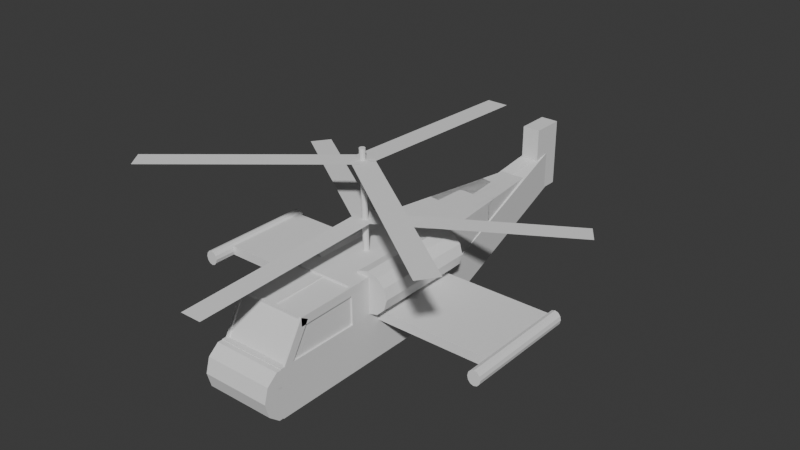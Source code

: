 # Source: KA-52.blend  (saved by Blender 5.0.119; exported with 4.5.12 LTS)
import bpy
from mathutils import Matrix  # noqa: F401  (used for matrix-valued properties, if any)

bpy.ops.wm.read_factory_settings(use_empty=True)
scene = bpy.context.scene
scene.name = 'Scene'

# ---- collections
col_collection = bpy.data.collections.new('Collection'); scene.collection.children.link(col_collection)

# ---- world
world_world = bpy.data.worlds.new('World'); scene.world = world_world
world_world.use_nodes = True; world_world.node_tree.nodes.clear()
_N = world_world.node_tree.nodes; _L = world_world.node_tree.links
n0 = _N.new('ShaderNodeOutputWorld'); n0.name = 'World Output'; n0.location = (200, 100)
n1 = _N.new('ShaderNodeBackground'); n1.name = 'Background'; n1.location = (-200, 100)
n1.inputs[0].default_value = (0.05088, 0.05088, 0.05088, 1.0)
_L.new(n1.outputs[0], n0.inputs[0])
n0.is_active_output = True
world_world.color = (0.05088, 0.05088, 0.05088)
world_world.sun_shadow_jitter_overblur = 0.0

# ---- meshes
me_cube_002 = bpy.data.meshes.new('Cube.002')
me_cube_002.from_pydata([(-1.0, -1.0, -1.0), (-1.0, -1.0, 1.0), (-1.0, 1.0, -1.0), (-1.0, 1.0, 1.0), (1.0, -1.0, -1.0), (1.0, -1.0, 1.0), (1.0, 1.0, -1.0), (1.0, 1.0, 1.0)], [], [(0, 1, 3, 2), (2, 3, 7, 6), (6, 7, 5, 4), (4, 5, 1, 0), (2, 6, 4, 0), (7, 3, 1, 5)])
_uv = me_cube_002.uv_layers.new(name='UVMap')
_uv.uv.foreach_set('vector', [0.375, 0.0, 0.625, 0.0, 0.625, 0.25, 0.375, 0.25, 0.375, 0.25, 0.625, 0.25, 0.625, 0.5, 0.375, 0.5, 0.375, 0.5, 0.625, 0.5, 0.625, 0.75, 0.375, 0.75, 0.375, 0.75, 0.625, 0.75, 0.625, 1.0, 0.375, 1.0, 0.125, 0.5, 0.375, 0.5, 0.375, 0.75, 0.125, 0.75, 0.625, 0.5, 0.875, 0.5, 0.875, 0.75, 0.625, 0.75])
me_cube_002.update()
me_cube_003 = bpy.data.meshes.new('Cube.003')
me_cube_003.from_pydata([(-1.0, -1.0, -1.0), (-1.0, -1.0, 1.0), (-1.0, 1.0, -1.0), (-1.0, 1.0, 1.0), (1.0, -1.0, -1.0), (1.0, -1.0, 1.0), (1.0, 1.0, -1.0), (1.0, 1.0, 1.0)], [], [(0, 1, 3, 2), (2, 3, 7, 6), (6, 7, 5, 4), (4, 5, 1, 0), (2, 6, 4, 0), (7, 3, 1, 5)])
_uv = me_cube_003.uv_layers.new(name='UVMap')
_uv.uv.foreach_set('vector', [0.375, 0.0, 0.625, 0.0, 0.625, 0.25, 0.375, 0.25, 0.375, 0.25, 0.625, 0.25, 0.625, 0.5, 0.375, 0.5, 0.375, 0.5, 0.625, 0.5, 0.625, 0.75, 0.375, 0.75, 0.375, 0.75, 0.625, 0.75, 0.625, 1.0, 0.375, 1.0, 0.125, 0.5, 0.375, 0.5, 0.375, 0.75, 0.125, 0.75, 0.625, 0.5, 0.875, 0.5, 0.875, 0.75, 0.625, 0.75])
me_cube_003.update()
me_cylinder_002 = bpy.data.meshes.new('Cylinder.002')
me_cylinder_002.from_pydata([(0.0, 1.0, -0.925), (0.0, 1.0, 0.925), (0.5878, 0.809, -0.925), (0.5878, 0.809, 0.925), (0.9511, 0.309, -0.925), (0.9511, 0.309, 0.925), (0.9511, -0.309, -0.925), (0.9511, -0.309, 0.925), (0.5878, -0.809, -0.925), (0.5878, -0.809, 0.925), (0.0, -1.0, -0.925), (0.0, -1.0, 0.925), (-0.5878, -0.809, -0.925), (-0.5878, -0.809, 0.925), (-0.9511, -0.309, -0.925), (-0.9511, -0.309, 0.925), (-0.9511, 0.309, -0.925), (-0.9511, 0.309, 0.925), (-0.5878, 0.809, -0.925), (-0.5878, 0.809, 0.925)], [], [(0, 1, 3, 2), (2, 3, 5, 4), (4, 5, 7, 6), (6, 7, 9, 8), (8, 9, 11, 10), (10, 11, 13, 12), (12, 13, 15, 14), (14, 15, 17, 16), (3, 1, 19, 17, 15, 13, 11, 9, 7, 5), (16, 17, 19, 18), (18, 19, 1, 0), (0, 2, 4, 6, 8, 10, 12, 14, 16, 18)])
_uv = me_cylinder_002.uv_layers.new(name='UVMap')
_uv.uv.foreach_set('vector', [1.0, 0.5, 1.0, 1.0, 0.9, 1.0, 0.9, 0.5, 0.9, 0.5, 0.9, 1.0, 0.8, 1.0, 0.8, 0.5, 0.8, 0.5, 0.8, 1.0, 0.7, 1.0, 0.7, 0.5, 0.7, 0.5, 0.7, 1.0, 0.6, 1.0, 0.6, 0.5, 0.6, 0.5, 0.6, 1.0, 0.5, 1.0, 0.5, 0.5, 0.5, 0.5, 0.5, 1.0, 0.4, 1.0, 0.4, 0.5, 0.4, 0.5, 0.4, 1.0, 0.3, 1.0, 0.3, 0.5, 0.3, 0.5, 0.3, 1.0, 0.2, 1.0, 0.2, 0.5, 0.3911, 0.4442, 0.25, 0.49, 0.1089, 0.4442, 0.02175, 0.3242, 0.02175, 0.1758, 0.1089, 0.05584, 0.25, 0.01, 0.3911, 0.05584, 0.4783, 0.1758, 0.4783, 0.3242, 0.2, 0.5, 0.2, 1.0, 0.1, 1.0, 0.1, 0.5, 0.1, 0.5, 0.1, 1.0, -7.451e-08, 1.0, -7.451e-08, 0.5, 0.75, 0.49, 0.8911, 0.4442, 0.9783, 0.3242, 0.9783, 0.1758, 0.8911, 0.05584, 0.75, 0.01, 0.6089, 0.05584, 0.5217, 0.1758, 0.5217, 0.3242, 0.6089, 0.4442])
me_cylinder_002.update()
me_cube_004 = bpy.data.meshes.new('Cube.004')
me_cube_004.from_pydata([(-1.0, -1.0, -1.0), (-1.0, -1.0, 1.0), (-1.0, 1.0, -1.0), (-1.0, 1.0, 1.0), (1.0, -1.0, -1.0), (1.0, -1.0, 1.0), (1.0, 1.0, -1.0), (1.0, 1.0, 1.0)], [], [(0, 1, 3, 2), (2, 3, 7, 6), (6, 7, 5, 4), (4, 5, 1, 0), (2, 6, 4, 0), (7, 3, 1, 5)])
_uv = me_cube_004.uv_layers.new(name='UVMap')
_uv.uv.foreach_set('vector', [0.375, 0.0, 0.625, 0.0, 0.625, 0.25, 0.375, 0.25, 0.375, 0.25, 0.625, 0.25, 0.625, 0.5, 0.375, 0.5, 0.375, 0.5, 0.625, 0.5, 0.625, 0.75, 0.375, 0.75, 0.375, 0.75, 0.625, 0.75, 0.625, 1.0, 0.375, 1.0, 0.125, 0.5, 0.375, 0.5, 0.375, 0.75, 0.125, 0.75, 0.625, 0.5, 0.875, 0.5, 0.875, 0.75, 0.625, 0.75])
me_cube_004.update()
me_cube_005 = bpy.data.meshes.new('Cube.005')
me_cube_005.from_pydata([(-1.0, -1.0, -1.0), (-1.0, -1.0, 1.0), (-1.0, 1.0, -1.0), (-1.0, 1.0, 1.0), (1.0, -1.0, -1.0), (1.0, -1.0, 1.0), (1.0, 1.0, -1.0), (1.0, 1.0, 1.0)], [], [(0, 1, 3, 2), (2, 3, 7, 6), (6, 7, 5, 4), (4, 5, 1, 0), (2, 6, 4, 0), (7, 3, 1, 5)])
_uv = me_cube_005.uv_layers.new(name='UVMap')
_uv.uv.foreach_set('vector', [0.375, 0.0, 0.625, 0.0, 0.625, 0.25, 0.375, 0.25, 0.375, 0.25, 0.625, 0.25, 0.625, 0.5, 0.375, 0.5, 0.375, 0.5, 0.625, 0.5, 0.625, 0.75, 0.375, 0.75, 0.375, 0.75, 0.625, 0.75, 0.625, 1.0, 0.375, 1.0, 0.125, 0.5, 0.375, 0.5, 0.375, 0.75, 0.125, 0.75, 0.625, 0.5, 0.875, 0.5, 0.875, 0.75, 0.625, 0.75])
me_cube_005.update()
me_cube_006 = bpy.data.meshes.new('Cube.006')
me_cube_006.from_pydata([(-1.0, -1.0, -1.0), (-1.0, -1.0, 1.0), (-1.0, 1.0, -1.0), (-1.0, 1.0, 1.0), (1.0, -1.0, -1.0), (1.0, -1.0, 1.0), (1.0, 1.0, -1.0), (1.0, 1.0, 1.0)], [], [(0, 1, 3, 2), (2, 3, 7, 6), (6, 7, 5, 4), (4, 5, 1, 0), (2, 6, 4, 0), (7, 3, 1, 5)])
_uv = me_cube_006.uv_layers.new(name='UVMap')
_uv.uv.foreach_set('vector', [0.375, 0.0, 0.625, 0.0, 0.625, 0.25, 0.375, 0.25, 0.375, 0.25, 0.625, 0.25, 0.625, 0.5, 0.375, 0.5, 0.375, 0.5, 0.625, 0.5, 0.625, 0.75, 0.375, 0.75, 0.375, 0.75, 0.625, 0.75, 0.625, 1.0, 0.375, 1.0, 0.125, 0.5, 0.375, 0.5, 0.375, 0.75, 0.125, 0.75, 0.625, 0.5, 0.875, 0.5, 0.875, 0.75, 0.625, 0.75])
me_cube_006.update()
me_cube_007 = bpy.data.meshes.new('Cube.007')
me_cube_007.from_pydata([(-1.0, -1.0, -1.0), (-1.0, -1.0, 1.0), (-1.0, 1.0, -1.0), (-1.0, 1.0, 1.0), (1.0, -1.0, -1.0), (1.0, -1.0, 1.0), (1.0, 1.0, -1.0), (1.0, 1.0, 1.0)], [], [(0, 1, 3, 2), (2, 3, 7, 6), (6, 7, 5, 4), (4, 5, 1, 0), (2, 6, 4, 0), (7, 3, 1, 5)])
_uv = me_cube_007.uv_layers.new(name='UVMap')
_uv.uv.foreach_set('vector', [0.375, 0.0, 0.625, 0.0, 0.625, 0.25, 0.375, 0.25, 0.375, 0.25, 0.625, 0.25, 0.625, 0.5, 0.375, 0.5, 0.375, 0.5, 0.625, 0.5, 0.625, 0.75, 0.375, 0.75, 0.375, 0.75, 0.625, 0.75, 0.625, 1.0, 0.375, 1.0, 0.125, 0.5, 0.375, 0.5, 0.375, 0.75, 0.125, 0.75, 0.625, 0.5, 0.875, 0.5, 0.875, 0.75, 0.625, 0.75])
me_cube_007.update()
me_cube_008 = bpy.data.meshes.new('Cube.008')
me_cube_008.from_pydata([(-1.0, -1.0, -1.0), (-1.0, -1.0, 1.0), (-1.0, 1.0, -1.0), (-1.0, 1.0, 1.0), (1.0, -1.0, -1.0), (1.0, -1.0, 1.0), (1.0, 1.0, -1.0), (1.0, 1.0, 1.0)], [], [(0, 1, 3, 2), (2, 3, 7, 6), (6, 7, 5, 4), (4, 5, 1, 0), (2, 6, 4, 0), (7, 3, 1, 5)])
_uv = me_cube_008.uv_layers.new(name='UVMap')
_uv.uv.foreach_set('vector', [0.375, 0.0, 0.625, 0.0, 0.625, 0.25, 0.375, 0.25, 0.375, 0.25, 0.625, 0.25, 0.625, 0.5, 0.375, 0.5, 0.375, 0.5, 0.625, 0.5, 0.625, 0.75, 0.375, 0.75, 0.375, 0.75, 0.625, 0.75, 0.625, 1.0, 0.375, 1.0, 0.125, 0.5, 0.375, 0.5, 0.375, 0.75, 0.125, 0.75, 0.625, 0.5, 0.875, 0.5, 0.875, 0.75, 0.625, 0.75])
me_cube_008.update()
me_plane_001 = bpy.data.meshes.new('Plane.001')
me_plane_001.from_pydata([(-1.0, -1.0, 0.0), (1.0, -1.0, 0.0), (-1.0, 1.0, 0.0), (1.0, 1.0, 0.0)], [], [(0, 1, 3, 2)])
_uv = me_plane_001.uv_layers.new(name='UVMap')
_uv.uv.foreach_set('vector', [0.0, 0.0, 1.0, 0.0, 1.0, 1.0, 0.0, 1.0])
me_plane_001.update()
me_plane_002 = bpy.data.meshes.new('Plane.002')
me_plane_002.from_pydata([(-1.0, -1.0, 0.0), (1.0, -1.0, 0.0), (-1.0, 1.0, 0.0), (1.0, 1.0, 0.0)], [], [(0, 1, 3, 2)])
_uv = me_plane_002.uv_layers.new(name='UVMap')
_uv.uv.foreach_set('vector', [0.0, 0.0, 1.0, 0.0, 1.0, 1.0, 0.0, 1.0])
me_plane_002.update()
me_cube_015 = bpy.data.meshes.new('Cube.015')
me_cube_015.from_pydata([(-1.0, -1.0, -1.0), (-1.0, -1.0, 1.0), (-1.0, 1.0, -1.0), (-1.0, 1.0, 1.0), (1.0, -1.0, -1.0), (1.0, -1.0, 1.0), (1.0, 1.0, -1.0), (1.0, 1.0, 1.0)], [], [(0, 1, 3, 2), (2, 3, 7, 6), (6, 7, 5, 4), (4, 5, 1, 0), (2, 6, 4, 0), (7, 3, 1, 5)])
_uv = me_cube_015.uv_layers.new(name='UVMap')
_uv.uv.foreach_set('vector', [0.375, 0.0, 0.625, 0.0, 0.625, 0.25, 0.375, 0.25, 0.375, 0.25, 0.625, 0.25, 0.625, 0.5, 0.375, 0.5, 0.375, 0.5, 0.625, 0.5, 0.625, 0.75, 0.375, 0.75, 0.375, 0.75, 0.625, 0.75, 0.625, 1.0, 0.375, 1.0, 0.125, 0.5, 0.375, 0.5, 0.375, 0.75, 0.125, 0.75, 0.625, 0.5, 0.875, 0.5, 0.875, 0.75, 0.625, 0.75])
me_cube_015.update()
me_cube_019 = bpy.data.meshes.new('Cube.019')
me_cube_019.from_pydata([(-1.0, -1.0, -1.0), (-1.0, -1.0, 1.0), (-1.0, 1.0, -1.0), (-1.0, 1.0, 1.0), (1.0, -1.0, -1.0), (1.0, -1.0, 1.0), (1.0, 1.0, -1.0), (1.0, 1.0, 1.0)], [], [(0, 1, 3, 2), (2, 3, 7, 6), (6, 7, 5, 4), (4, 5, 1, 0), (2, 6, 4, 0), (7, 3, 1, 5)])
_uv = me_cube_019.uv_layers.new(name='UVMap')
_uv.uv.foreach_set('vector', [0.375, 0.0, 0.625, 0.0, 0.625, 0.25, 0.375, 0.25, 0.375, 0.25, 0.625, 0.25, 0.625, 0.5, 0.375, 0.5, 0.375, 0.5, 0.625, 0.5, 0.625, 0.75, 0.375, 0.75, 0.375, 0.75, 0.625, 0.75, 0.625, 1.0, 0.375, 1.0, 0.125, 0.5, 0.375, 0.5, 0.375, 0.75, 0.125, 0.75, 0.625, 0.5, 0.875, 0.5, 0.875, 0.75, 0.625, 0.75])
me_cube_019.update()
me_cube_011 = bpy.data.meshes.new('Cube.011')
me_cube_011.from_pydata([(-1.0, -1.0, -1.0), (-1.0, -1.0, 1.0), (-1.0, 1.0, -1.0), (-1.0, 1.0, 1.0), (1.0, -1.0, -1.0), (1.0, -1.0, 1.0), (1.0, 1.0, -1.0), (1.0, 1.0, 1.0)], [], [(0, 1, 3, 2), (2, 3, 7, 6), (6, 7, 5, 4), (4, 5, 1, 0), (2, 6, 4, 0), (7, 3, 1, 5)])
_uv = me_cube_011.uv_layers.new(name='UVMap')
_uv.uv.foreach_set('vector', [0.375, 0.0, 0.625, 0.0, 0.625, 0.25, 0.375, 0.25, 0.375, 0.25, 0.625, 0.25, 0.625, 0.5, 0.375, 0.5, 0.375, 0.5, 0.625, 0.5, 0.625, 0.75, 0.375, 0.75, 0.375, 0.75, 0.625, 0.75, 0.625, 1.0, 0.375, 1.0, 0.125, 0.5, 0.375, 0.5, 0.375, 0.75, 0.125, 0.75, 0.625, 0.5, 0.875, 0.5, 0.875, 0.75, 0.625, 0.75])
me_cube_011.update()
me_cylinder_001 = bpy.data.meshes.new('Cylinder.001')
me_cylinder_001.from_pydata([(0.0, 1.0, -1.0), (0.0, 1.0, 1.0), (0.5, 0.866, -1.0), (0.5, 0.866, 1.0), (0.866, 0.5, -1.0), (0.866, 0.5, 1.0), (1.0, 0.0, -1.0), (1.0, 0.0, 1.0), (0.866, -0.5, -1.0), (0.866, -0.5, 1.0), (0.5, -0.866, -1.0), (0.5, -0.866, 1.0), (0.0, -1.0, -1.0), (0.0, -1.0, 1.0), (-0.5, -0.866, -1.0), (-0.5, -0.866, 1.0), (-0.866, -0.5, -1.0), (-0.866, -0.5, 1.0), (-1.0, 0.0, -1.0), (-1.0, 0.0, 1.0), (-0.866, 0.5, -1.0), (-0.866, 0.5, 1.0), (-0.5, 0.866, -1.0), (-0.5, 0.866, 1.0)], [], [(0, 1, 3, 2), (2, 3, 5, 4), (4, 5, 7, 6), (6, 7, 9, 8), (8, 9, 11, 10), (10, 11, 13, 12), (12, 13, 15, 14), (14, 15, 17, 16), (16, 17, 19, 18), (18, 19, 21, 20), (3, 1, 23, 21, 19, 17, 15, 13, 11, 9, 7, 5), (20, 21, 23, 22), (22, 23, 1, 0), (0, 2, 4, 6, 8, 10, 12, 14, 16, 18, 20, 22)])
_uv = me_cylinder_001.uv_layers.new(name='UVMap')
_uv.uv.foreach_set('vector', [1.0, 0.5, 1.0, 1.0, 0.9167, 1.0, 0.9167, 0.5, 0.9167, 0.5, 0.9167, 1.0, 0.8333, 1.0, 0.8333, 0.5, 0.8333, 0.5, 0.8333, 1.0, 0.75, 1.0, 0.75, 0.5, 0.75, 0.5, 0.75, 1.0, 0.6667, 1.0, 0.6667, 0.5, 0.6667, 0.5, 0.6667, 1.0, 0.5833, 1.0, 0.5833, 0.5, 0.5833, 0.5, 0.5833, 1.0, 0.5, 1.0, 0.5, 0.5, 0.5, 0.5, 0.5, 1.0, 0.4167, 1.0, 0.4167, 0.5, 0.4167, 0.5, 0.4167, 1.0, 0.3333, 1.0, 0.3333, 0.5, 0.3333, 0.5, 0.3333, 1.0, 0.25, 1.0, 0.25, 0.5, 0.25, 0.5, 0.25, 1.0, 0.1667, 1.0, 0.1667, 0.5, 0.37, 0.4578, 0.25, 0.49, 0.13, 0.4578, 0.04215, 0.37, 0.01, 0.25, 0.04215, 0.13, 0.13, 0.04215, 0.25, 0.01, 0.37, 0.04215, 0.4578, 0.13, 0.49, 0.25, 0.4578, 0.37, 0.1667, 0.5, 0.1667, 1.0, 0.08333, 1.0, 0.08333, 0.5, 0.08333, 0.5, 0.08333, 1.0, 7.451e-08, 1.0, 7.451e-08, 0.5, 0.75, 0.49, 0.87, 0.4578, 0.9578, 0.37, 0.99, 0.25, 0.9578, 0.13, 0.87, 0.04215, 0.75, 0.01, 0.63, 0.04215, 0.5422, 0.13, 0.51, 0.25, 0.5422, 0.37, 0.63, 0.4578])
me_cylinder_001.update()
me_cube_013 = bpy.data.meshes.new('Cube.013')
me_cube_013.from_pydata([(-1.0, -1.0, -1.0), (-1.0, -1.0, 1.0), (-1.0, 1.0, -1.0), (-1.0, 1.0, 1.0), (1.0, -1.0, -1.0), (1.0, -1.0, 1.0), (1.0, 1.0, -1.0), (1.0, 1.0, 1.0)], [], [(0, 1, 3, 2), (2, 3, 7, 6), (6, 7, 5, 4), (4, 5, 1, 0), (2, 6, 4, 0), (7, 3, 1, 5)])
_uv = me_cube_013.uv_layers.new(name='UVMap')
_uv.uv.foreach_set('vector', [0.375, 0.0, 0.625, 0.0, 0.625, 0.25, 0.375, 0.25, 0.375, 0.25, 0.625, 0.25, 0.625, 0.5, 0.375, 0.5, 0.375, 0.5, 0.625, 0.5, 0.625, 0.75, 0.375, 0.75, 0.375, 0.75, 0.625, 0.75, 0.625, 1.0, 0.375, 1.0, 0.125, 0.5, 0.375, 0.5, 0.375, 0.75, 0.125, 0.75, 0.625, 0.5, 0.875, 0.5, 0.875, 0.75, 0.625, 0.75])
me_cube_013.update()
me_plane_004 = bpy.data.meshes.new('Plane.004')
me_plane_004.from_pydata([(-1.0, -1.0, 0.0), (1.0, -1.0, 0.0), (-1.0, 1.0, 0.0), (1.0, 1.0, 0.0)], [], [(0, 1, 3, 2)])
_uv = me_plane_004.uv_layers.new(name='UVMap')
_uv.uv.foreach_set('vector', [0.0, 0.0, 1.0, 0.0, 1.0, 1.0, 0.0, 1.0])
me_plane_004.update()
me_plane_006 = bpy.data.meshes.new('Plane.006')
me_plane_006.from_pydata([(-1.0, -1.0, 0.0), (1.0, -1.0, 0.0), (-1.0, 1.0, 0.0), (1.0, 1.0, 0.0)], [], [(0, 1, 3, 2)])
_uv = me_plane_006.uv_layers.new(name='UVMap')
_uv.uv.foreach_set('vector', [0.0, 0.0, 1.0, 0.0, 1.0, 1.0, 0.0, 1.0])
me_plane_006.update()
me_plane_007 = bpy.data.meshes.new('Plane.007')
me_plane_007.from_pydata([(-1.0, -1.0, 0.0), (1.0, -1.0, 0.0), (-1.0, 1.0, 0.0), (1.0, 1.0, 0.0)], [], [(0, 1, 3, 2)])
_uv = me_plane_007.uv_layers.new(name='UVMap')
_uv.uv.foreach_set('vector', [0.0, 0.0, 1.0, 0.0, 1.0, 1.0, 0.0, 1.0])
me_plane_007.update()
me_plane_008 = bpy.data.meshes.new('Plane.008')
me_plane_008.from_pydata([(-1.0, -1.0, 0.0), (1.0, -1.0, 0.0), (-1.0, 1.0, 0.0), (1.0, 1.0, 0.0)], [], [(0, 1, 3, 2)])
_uv = me_plane_008.uv_layers.new(name='UVMap')
_uv.uv.foreach_set('vector', [0.0, 0.0, 1.0, 0.0, 1.0, 1.0, 0.0, 1.0])
me_plane_008.update()
me_plane_009 = bpy.data.meshes.new('Plane.009')
me_plane_009.from_pydata([(-1.0, -1.0, 0.0), (1.0, -1.0, 0.0), (-1.0, 1.0, 0.0), (1.0, 1.0, 0.0)], [], [(0, 1, 3, 2)])
_uv = me_plane_009.uv_layers.new(name='UVMap')
_uv.uv.foreach_set('vector', [0.0, 0.0, 1.0, 0.0, 1.0, 1.0, 0.0, 1.0])
me_plane_009.update()
me_plane_010 = bpy.data.meshes.new('Plane.010')
me_plane_010.from_pydata([(-1.0, -1.0, 0.0), (1.0, -1.0, 0.0), (-1.0, 1.0, 0.0), (1.0, 1.0, 0.0)], [], [(0, 1, 3, 2)])
_uv = me_plane_010.uv_layers.new(name='UVMap')
_uv.uv.foreach_set('vector', [0.0, 0.0, 1.0, 0.0, 1.0, 1.0, 0.0, 1.0])
me_plane_010.update()
me_cube_014 = bpy.data.meshes.new('Cube.014')
me_cube_014.from_pydata([(-1.0, -1.0, -1.0), (-1.0, -1.0, 1.0), (-1.0, 1.0, -1.0), (-1.0, 1.0, 1.0), (1.0, -1.0, -1.0), (1.0, -1.0, 1.0), (1.0, 1.0, -1.0), (1.0, 1.0, 1.0)], [], [(0, 1, 3, 2), (2, 3, 7, 6), (6, 7, 5, 4), (4, 5, 1, 0), (2, 6, 4, 0), (7, 3, 1, 5)])
_uv = me_cube_014.uv_layers.new(name='UVMap')
_uv.uv.foreach_set('vector', [0.375, 0.0, 0.625, 0.0, 0.625, 0.25, 0.375, 0.25, 0.375, 0.25, 0.625, 0.25, 0.625, 0.5, 0.375, 0.5, 0.375, 0.5, 0.625, 0.5, 0.625, 0.75, 0.375, 0.75, 0.375, 0.75, 0.625, 0.75, 0.625, 1.0, 0.375, 1.0, 0.125, 0.5, 0.375, 0.5, 0.375, 0.75, 0.125, 0.75, 0.625, 0.5, 0.875, 0.5, 0.875, 0.75, 0.625, 0.75])
me_cube_014.update()
me_cylinder_003 = bpy.data.meshes.new('Cylinder.003')
me_cylinder_003.from_pydata([(0.0, 0.15, -1.0), (0.0, 0.15, 1.0), (0.075, 0.1299, -1.0), (0.075, 0.1299, 1.0), (0.1299, 0.075, -1.0), (0.1299, 0.075, 1.0), (0.15, 0.0, -1.0), (0.15, 0.0, 1.0), (0.1299, -0.075, -1.0), (0.1299, -0.075, 1.0), (0.075, -0.1299, -1.0), (0.075, -0.1299, 1.0), (0.0, -0.15, -1.0), (0.0, -0.15, 1.0), (-0.075, -0.1299, -1.0), (-0.075, -0.1299, 1.0), (-0.1299, -0.075, -1.0), (-0.1299, -0.075, 1.0), (-0.15, 0.0, -1.0), (-0.15, 0.0, 1.0), (-0.1299, 0.075, -1.0), (-0.1299, 0.075, 1.0), (-0.075, 0.1299, -1.0), (-0.075, 0.1299, 1.0)], [], [(0, 1, 3, 2), (2, 3, 5, 4), (4, 5, 7, 6), (6, 7, 9, 8), (8, 9, 11, 10), (10, 11, 13, 12), (12, 13, 15, 14), (14, 15, 17, 16), (16, 17, 19, 18), (18, 19, 21, 20), (3, 1, 23, 21, 19, 17, 15, 13, 11, 9, 7, 5), (20, 21, 23, 22), (22, 23, 1, 0), (0, 2, 4, 6, 8, 10, 12, 14, 16, 18, 20, 22)])
_uv = me_cylinder_003.uv_layers.new(name='UVMap')
_uv.uv.foreach_set('vector', [1.0, 0.5, 1.0, 1.0, 0.9167, 1.0, 0.9167, 0.5, 0.9167, 0.5, 0.9167, 1.0, 0.8333, 1.0, 0.8333, 0.5, 0.8333, 0.5, 0.8333, 1.0, 0.75, 1.0, 0.75, 0.5, 0.75, 0.5, 0.75, 1.0, 0.6667, 1.0, 0.6667, 0.5, 0.6667, 0.5, 0.6667, 1.0, 0.5833, 1.0, 0.5833, 0.5, 0.5833, 0.5, 0.5833, 1.0, 0.5, 1.0, 0.5, 0.5, 0.5, 0.5, 0.5, 1.0, 0.4167, 1.0, 0.4167, 0.5, 0.4167, 0.5, 0.4167, 1.0, 0.3333, 1.0, 0.3333, 0.5, 0.3333, 0.5, 0.3333, 1.0, 0.25, 1.0, 0.25, 0.5, 0.25, 0.5, 0.25, 1.0, 0.1667, 1.0, 0.1667, 0.5, 0.37, 0.4578, 0.25, 0.49, 0.13, 0.4578, 0.04215, 0.37, 0.01, 0.25, 0.04215, 0.13, 0.13, 0.04215, 0.25, 0.01, 0.37, 0.04215, 0.4578, 0.13, 0.49, 0.25, 0.4578, 0.37, 0.1667, 0.5, 0.1667, 1.0, 0.08333, 1.0, 0.08333, 0.5, 0.08333, 0.5, 0.08333, 1.0, 7.451e-08, 1.0, 7.451e-08, 0.5, 0.75, 0.49, 0.87, 0.4578, 0.9578, 0.37, 0.99, 0.25, 0.9578, 0.13, 0.87, 0.04215, 0.75, 0.01, 0.63, 0.04215, 0.5422, 0.13, 0.51, 0.25, 0.5422, 0.37, 0.63, 0.4578])
me_cylinder_003.update()
me_cylinder_004 = bpy.data.meshes.new('Cylinder.004')
me_cylinder_004.from_pydata([(0.0, 0.15, -1.0), (0.0, 0.15, 1.0), (0.075, 0.1299, -1.0), (0.075, 0.1299, 1.0), (0.1299, 0.075, -1.0), (0.1299, 0.075, 1.0), (0.15, 0.0, -1.0), (0.15, 0.0, 1.0), (0.1299, -0.075, -1.0), (0.1299, -0.075, 1.0), (0.075, -0.1299, -1.0), (0.075, -0.1299, 1.0), (0.0, -0.15, -1.0), (0.0, -0.15, 1.0), (-0.075, -0.1299, -1.0), (-0.075, -0.1299, 1.0), (-0.1299, -0.075, -1.0), (-0.1299, -0.075, 1.0), (-0.15, 0.0, -1.0), (-0.15, 0.0, 1.0), (-0.1299, 0.075, -1.0), (-0.1299, 0.075, 1.0), (-0.075, 0.1299, -1.0), (-0.075, 0.1299, 1.0)], [], [(0, 1, 3, 2), (2, 3, 5, 4), (4, 5, 7, 6), (6, 7, 9, 8), (8, 9, 11, 10), (10, 11, 13, 12), (12, 13, 15, 14), (14, 15, 17, 16), (16, 17, 19, 18), (18, 19, 21, 20), (3, 1, 23, 21, 19, 17, 15, 13, 11, 9, 7, 5), (20, 21, 23, 22), (22, 23, 1, 0), (0, 2, 4, 6, 8, 10, 12, 14, 16, 18, 20, 22)])
_uv = me_cylinder_004.uv_layers.new(name='UVMap')
_uv.uv.foreach_set('vector', [1.0, 0.5, 1.0, 1.0, 0.9167, 1.0, 0.9167, 0.5, 0.9167, 0.5, 0.9167, 1.0, 0.8333, 1.0, 0.8333, 0.5, 0.8333, 0.5, 0.8333, 1.0, 0.75, 1.0, 0.75, 0.5, 0.75, 0.5, 0.75, 1.0, 0.6667, 1.0, 0.6667, 0.5, 0.6667, 0.5, 0.6667, 1.0, 0.5833, 1.0, 0.5833, 0.5, 0.5833, 0.5, 0.5833, 1.0, 0.5, 1.0, 0.5, 0.5, 0.5, 0.5, 0.5, 1.0, 0.4167, 1.0, 0.4167, 0.5, 0.4167, 0.5, 0.4167, 1.0, 0.3333, 1.0, 0.3333, 0.5, 0.3333, 0.5, 0.3333, 1.0, 0.25, 1.0, 0.25, 0.5, 0.25, 0.5, 0.25, 1.0, 0.1667, 1.0, 0.1667, 0.5, 0.37, 0.4578, 0.25, 0.49, 0.13, 0.4578, 0.04215, 0.37, 0.01, 0.25, 0.04215, 0.13, 0.13, 0.04215, 0.25, 0.01, 0.37, 0.04215, 0.4578, 0.13, 0.49, 0.25, 0.4578, 0.37, 0.1667, 0.5, 0.1667, 1.0, 0.08333, 1.0, 0.08333, 0.5, 0.08333, 0.5, 0.08333, 1.0, 7.451e-08, 1.0, 7.451e-08, 0.5, 0.75, 0.49, 0.87, 0.4578, 0.9578, 0.37, 0.99, 0.25, 0.9578, 0.13, 0.87, 0.04215, 0.75, 0.01, 0.63, 0.04215, 0.5422, 0.13, 0.51, 0.25, 0.5422, 0.37, 0.63, 0.4578])
me_cylinder_004.update()
me_cylinder_005 = bpy.data.meshes.new('Cylinder.005')
me_cylinder_005.from_pydata([(0.0, 0.7, -1.0), (0.0, 0.7, 1.0), (0.35, 0.6062, -1.0), (0.35, 0.6062, 1.0), (0.6062, 0.35, -1.0), (0.6062, 0.35, 1.0), (0.7, 0.0, -1.0), (0.7, 0.0, 1.0), (0.6062, -0.35, -1.0), (0.6062, -0.35, 1.0), (0.35, -0.6062, -1.0), (0.35, -0.6062, 1.0), (0.0, -0.7, -1.0), (0.0, -0.7, 1.0), (-0.35, -0.6062, -1.0), (-0.35, -0.6062, 1.0), (-0.6062, -0.35, -1.0), (-0.6062, -0.35, 1.0), (-0.7, 0.0, -1.0), (-0.7, 0.0, 1.0), (-0.6062, 0.35, -1.0), (-0.6062, 0.35, 1.0), (-0.35, 0.6062, -1.0), (-0.35, 0.6062, 1.0)], [], [(0, 1, 3, 2), (2, 3, 5, 4), (4, 5, 7, 6), (6, 7, 9, 8), (8, 9, 11, 10), (10, 11, 13, 12), (12, 13, 15, 14), (14, 15, 17, 16), (16, 17, 19, 18), (18, 19, 21, 20), (3, 1, 23, 21, 19, 17, 15, 13, 11, 9, 7, 5), (20, 21, 23, 22), (22, 23, 1, 0), (0, 2, 4, 6, 8, 10, 12, 14, 16, 18, 20, 22)])
_uv = me_cylinder_005.uv_layers.new(name='UVMap')
_uv.uv.foreach_set('vector', [1.0, 0.5, 1.0, 1.0, 0.9167, 1.0, 0.9167, 0.5, 0.9167, 0.5, 0.9167, 1.0, 0.8333, 1.0, 0.8333, 0.5, 0.8333, 0.5, 0.8333, 1.0, 0.75, 1.0, 0.75, 0.5, 0.75, 0.5, 0.75, 1.0, 0.6667, 1.0, 0.6667, 0.5, 0.6667, 0.5, 0.6667, 1.0, 0.5833, 1.0, 0.5833, 0.5, 0.5833, 0.5, 0.5833, 1.0, 0.5, 1.0, 0.5, 0.5, 0.5, 0.5, 0.5, 1.0, 0.4167, 1.0, 0.4167, 0.5, 0.4167, 0.5, 0.4167, 1.0, 0.3333, 1.0, 0.3333, 0.5, 0.3333, 0.5, 0.3333, 1.0, 0.25, 1.0, 0.25, 0.5, 0.25, 0.5, 0.25, 1.0, 0.1667, 1.0, 0.1667, 0.5, 0.37, 0.4578, 0.25, 0.49, 0.13, 0.4578, 0.04215, 0.37, 0.01, 0.25, 0.04215, 0.13, 0.13, 0.04215, 0.25, 0.01, 0.37, 0.04215, 0.4578, 0.13, 0.49, 0.25, 0.4578, 0.37, 0.1667, 0.5, 0.1667, 1.0, 0.08333, 1.0, 0.08333, 0.5, 0.08333, 0.5, 0.08333, 1.0, 7.451e-08, 1.0, 7.451e-08, 0.5, 0.75, 0.49, 0.87, 0.4578, 0.9578, 0.37, 0.99, 0.25, 0.9578, 0.13, 0.87, 0.04215, 0.75, 0.01, 0.63, 0.04215, 0.5422, 0.13, 0.51, 0.25, 0.5422, 0.37, 0.63, 0.4578])
me_cylinder_005.update()
me_cylinder_007 = bpy.data.meshes.new('Cylinder.007')
me_cylinder_007.from_pydata([(0.0, 0.7, -1.0), (0.0, 0.7, 1.0), (0.35, 0.6062, -1.0), (0.35, 0.6062, 1.0), (0.6062, 0.35, -1.0), (0.6062, 0.35, 1.0), (0.7, 0.0, -1.0), (0.7, 0.0, 1.0), (0.6062, -0.35, -1.0), (0.6062, -0.35, 1.0), (0.35, -0.6062, -1.0), (0.35, -0.6062, 1.0), (0.0, -0.7, -1.0), (0.0, -0.7, 1.0), (-0.35, -0.6062, -1.0), (-0.35, -0.6062, 1.0), (-0.6062, -0.35, -1.0), (-0.6062, -0.35, 1.0), (-0.7, 0.0, -1.0), (-0.7, 0.0, 1.0), (-0.6062, 0.35, -1.0), (-0.6062, 0.35, 1.0), (-0.35, 0.6062, -1.0), (-0.35, 0.6062, 1.0)], [], [(0, 1, 3, 2), (2, 3, 5, 4), (4, 5, 7, 6), (6, 7, 9, 8), (8, 9, 11, 10), (10, 11, 13, 12), (12, 13, 15, 14), (14, 15, 17, 16), (16, 17, 19, 18), (18, 19, 21, 20), (3, 1, 23, 21, 19, 17, 15, 13, 11, 9, 7, 5), (20, 21, 23, 22), (22, 23, 1, 0), (0, 2, 4, 6, 8, 10, 12, 14, 16, 18, 20, 22)])
_uv = me_cylinder_007.uv_layers.new(name='UVMap')
_uv.uv.foreach_set('vector', [1.0, 0.5, 1.0, 1.0, 0.9167, 1.0, 0.9167, 0.5, 0.9167, 0.5, 0.9167, 1.0, 0.8333, 1.0, 0.8333, 0.5, 0.8333, 0.5, 0.8333, 1.0, 0.75, 1.0, 0.75, 0.5, 0.75, 0.5, 0.75, 1.0, 0.6667, 1.0, 0.6667, 0.5, 0.6667, 0.5, 0.6667, 1.0, 0.5833, 1.0, 0.5833, 0.5, 0.5833, 0.5, 0.5833, 1.0, 0.5, 1.0, 0.5, 0.5, 0.5, 0.5, 0.5, 1.0, 0.4167, 1.0, 0.4167, 0.5, 0.4167, 0.5, 0.4167, 1.0, 0.3333, 1.0, 0.3333, 0.5, 0.3333, 0.5, 0.3333, 1.0, 0.25, 1.0, 0.25, 0.5, 0.25, 0.5, 0.25, 1.0, 0.1667, 1.0, 0.1667, 0.5, 0.37, 0.4578, 0.25, 0.49, 0.13, 0.4578, 0.04215, 0.37, 0.01, 0.25, 0.04215, 0.13, 0.13, 0.04215, 0.25, 0.01, 0.37, 0.04215, 0.4578, 0.13, 0.49, 0.25, 0.4578, 0.37, 0.1667, 0.5, 0.1667, 1.0, 0.08333, 1.0, 0.08333, 0.5, 0.08333, 0.5, 0.08333, 1.0, 7.451e-08, 1.0, 7.451e-08, 0.5, 0.75, 0.49, 0.87, 0.4578, 0.9578, 0.37, 0.99, 0.25, 0.9578, 0.13, 0.87, 0.04215, 0.75, 0.01, 0.63, 0.04215, 0.5422, 0.13, 0.51, 0.25, 0.5422, 0.37, 0.63, 0.4578])
me_cylinder_007.update()
me_cube_001 = bpy.data.meshes.new('Cube.001')
me_cube_001.from_pydata([(-7.777, -0.9262, -1.1), (-1.075, 1.017, -1.024), (-8.06, -0.9238, 0.8971), (-5.837, -0.9593, -1.055), (0.8651, 0.9843, -0.9788), (-6.119, -0.9569, 0.9419), (0.5828, 0.9867, 1.018), (-1.358, 1.02, 0.9732)], [], [(1, 4, 3, 0), (0, 2, 7, 1), (3, 5, 2, 0), (4, 6, 5, 3), (6, 7, 2, 5), (1, 7, 6, 4)])
_uv = me_cube_001.uv_layers.new(name='UVMap')
_uv.uv.foreach_set('vector', [0.125, 0.5, 0.375, 0.5, 0.375, 0.75, 0.125, 0.75, 0.375, 0.0, 0.625, 0.0, 0.625, 0.25, 0.375, 0.25, 0.375, 0.75, 0.625, 0.75, 0.625, 1.0, 0.375, 1.0, 0.375, 0.5, 0.625, 0.5, 0.625, 0.75, 0.375, 0.75, 0.625, 0.5, 0.875, 0.5, 0.875, 0.75, 0.625, 0.75, 0.375, 0.25, 0.625, 0.25, 0.625, 0.5, 0.375, 0.5])
me_cube_001.update()
me_cube_012 = bpy.data.meshes.new('Cube.012')
me_cube_012.from_pydata([(-2.721, 0.2768, 0.9868), (-2.675, 0.304, 0.9861), (-2.517, 0.2751, 0.9891), (-2.47, 0.3023, 0.9884), (-2.313, 0.2734, 0.9915), (-2.266, 0.3006, 0.9907), (-2.108, 0.2717, 0.9938), (-2.062, 0.2989, 0.993), (-1.904, 0.27, 0.9961), (-1.858, 0.2971, 0.9953), (-1.7, 0.2682, 0.9984), (-1.654, 0.2954, 0.9977), (-1.496, 0.2665, 1.001), (-1.45, 0.2937, 1.0), (-1.292, 0.2648, 1.003), (-1.246, 0.292, 1.002), (-1.088, 0.2631, 1.005), (-1.041, 0.2903, 1.005), (-0.8837, 0.2614, 1.008), (-0.8374, 0.2886, 1.007), (-0.6795, 0.2597, 1.01), (-0.6332, 0.2868, 1.009), (-0.5869, 0.314, 1.008), (-0.7911, 0.3157, 1.006), (-0.5407, 0.3412, 1.008), (-0.7448, 0.3429, 1.005), (-0.4944, 0.3684, 1.007), (-0.6985, 0.3701, 1.005), (-0.4481, 0.3956, 1.006), (-0.6522, 0.3973, 1.004), (-0.4018, 0.4228, 1.005), (-0.6059, 0.4245, 1.003), (-0.3555, 0.4499, 1.005), (-0.5596, 0.4517, 1.002), (-0.3092, 0.4771, 1.004), (-0.5134, 0.4788, 1.002), (-0.2629, 0.5043, 1.003), (-0.4671, 0.506, 1.001), (-0.2167, 0.5315, 1.002), (-0.4208, 0.5332, 1.0), (-0.6249, 0.5349, 0.9977), (-0.6712, 0.5077, 0.9985), (-0.829, 0.5366, 0.9954), (-0.8753, 0.5094, 0.9962), (-1.033, 0.5383, 0.9931), (-1.079, 0.5112, 0.9938), (-1.237, 0.5401, 0.9908), (-1.284, 0.5129, 0.9915), (-1.441, 0.5418, 0.9884), (-1.488, 0.5146, 0.9892), (-1.646, 0.5435, 0.9861), (-1.692, 0.5163, 0.9869), (-1.85, 0.5452, 0.9838), (-1.896, 0.518, 0.9846), (-2.054, 0.5469, 0.9815), (-2.1, 0.5198, 0.9822), (-2.258, 0.5487, 0.9792), (-2.304, 0.5215, 0.9799), (-2.351, 0.4943, 0.9807), (-2.397, 0.4671, 0.9815), (-2.146, 0.4926, 0.983), (-2.193, 0.4654, 0.9838), (-1.942, 0.4909, 0.9853), (-1.989, 0.4637, 0.9861), (-1.738, 0.4891, 0.9876), (-1.784, 0.462, 0.9884), (-1.534, 0.4874, 0.99), (-1.58, 0.4602, 0.9907), (-1.33, 0.4857, 0.9923), (-1.376, 0.4585, 0.9931), (-1.126, 0.484, 0.9946), (-1.172, 0.4568, 0.9954), (-0.9216, 0.4823, 0.9969), (-0.9679, 0.4551, 0.9977), (-0.7175, 0.4805, 0.9992), (-0.7638, 0.4534, 1.0), (-0.8101, 0.4262, 1.001), (-0.8563, 0.399, 1.002), (-1.014, 0.4279, 0.9985), (-1.06, 0.4007, 0.9992), (-1.218, 0.4296, 0.9961), (-1.265, 0.4024, 0.9969), (-1.422, 0.4313, 0.9938), (-1.469, 0.4042, 0.9946), (-1.627, 0.4331, 0.9915), (-1.673, 0.4059, 0.9923), (-1.831, 0.4348, 0.9892), (-1.877, 0.4076, 0.9899), (-2.035, 0.4365, 0.9869), (-2.081, 0.4093, 0.9876), (-2.239, 0.4382, 0.9845), (-2.285, 0.411, 0.9853), (-2.443, 0.4399, 0.9822), (-2.489, 0.4127, 0.983), (-2.536, 0.3856, 0.9838), (-2.582, 0.3584, 0.9845), (-2.332, 0.3838, 0.9861), (-2.378, 0.3567, 0.9868), (-2.127, 0.3821, 0.9884), (-2.174, 0.3549, 0.9892), (-1.923, 0.3804, 0.9907), (-1.97, 0.3532, 0.9915), (-1.719, 0.3787, 0.993), (-1.765, 0.3515, 0.9938), (-1.515, 0.377, 0.9954), (-1.561, 0.3498, 0.9961), (-1.311, 0.3753, 0.9977), (-1.357, 0.3481, 0.9984), (-1.107, 0.3735, 1.0), (-1.153, 0.3464, 1.001), (-0.9026, 0.3718, 1.002), (-0.9489, 0.3446, 1.003), (-0.9952, 0.3175, 1.004), (-1.199, 0.3192, 1.002), (-1.403, 0.3209, 0.9992), (-1.608, 0.3226, 0.9969), (-1.812, 0.3243, 0.9946), (-2.016, 0.326, 0.9923), (-2.22, 0.3278, 0.9899), (-2.424, 0.3295, 0.9876), (-2.628, 0.3312, 0.9853)], [], [(0, 2, 3, 1), (2, 4, 5, 3), (4, 6, 7, 5), (6, 8, 9, 7), (8, 10, 11, 9), (10, 12, 13, 11), (12, 14, 15, 13), (14, 16, 17, 15), (16, 18, 19, 17), (18, 20, 21, 19), (19, 21, 22, 23), (23, 22, 24, 25), (25, 24, 26, 27), (27, 26, 28, 29), (29, 28, 30, 31), (31, 30, 32, 33), (33, 32, 34, 35), (35, 34, 36, 37), (37, 36, 38, 39), (41, 37, 39, 40), (43, 41, 40, 42), (45, 43, 42, 44), (47, 45, 44, 46), (49, 47, 46, 48), (51, 49, 48, 50), (53, 51, 50, 52), (55, 53, 52, 54), (57, 55, 54, 56), (58, 60, 55, 57), (59, 61, 60, 58), (61, 63, 62, 60), (60, 62, 53, 55), (63, 65, 64, 62), (62, 64, 51, 53), (65, 67, 66, 64), (64, 66, 49, 51), (67, 69, 68, 66), (66, 68, 47, 49), (69, 71, 70, 68), (68, 70, 45, 47), (71, 73, 72, 70), (70, 72, 43, 45), (73, 75, 74, 72), (72, 74, 41, 43), (75, 33, 35, 74), (74, 35, 37, 41), (76, 31, 33, 75), (78, 76, 75, 73), (77, 29, 31, 76), (79, 77, 76, 78), (81, 79, 78, 80), (80, 78, 73, 71), (83, 81, 80, 82), (82, 80, 71, 69), (85, 83, 82, 84), (84, 82, 69, 67), (87, 85, 84, 86), (86, 84, 67, 65), (89, 87, 86, 88), (88, 86, 65, 63), (91, 89, 88, 90), (90, 88, 63, 61), (93, 91, 90, 92), (92, 90, 61, 59), (94, 96, 91, 93), (95, 97, 96, 94), (97, 99, 98, 96), (96, 98, 89, 91), (99, 101, 100, 98), (98, 100, 87, 89), (101, 103, 102, 100), (100, 102, 85, 87), (103, 105, 104, 102), (102, 104, 83, 85), (105, 107, 106, 104), (104, 106, 81, 83), (107, 109, 108, 106), (106, 108, 79, 81), (109, 111, 110, 108), (108, 110, 77, 79), (111, 25, 27, 110), (110, 27, 29, 77), (112, 23, 25, 111), (113, 112, 111, 109), (17, 19, 23, 112), (15, 17, 112, 113), (13, 15, 113, 114), (114, 113, 109, 107), (11, 13, 114, 115), (115, 114, 107, 105), (9, 11, 115, 116), (116, 115, 105, 103), (7, 9, 116, 117), (117, 116, 103, 101), (5, 7, 117, 118), (118, 117, 101, 99), (3, 5, 118, 119), (119, 118, 99, 97), (1, 3, 119, 120), (120, 119, 97, 95)])
_uv = me_cube_012.uv_layers.new(name='UVMap')
_uv.uv.foreach_set('vector', [0.0, 0.0, 0.1, 0.0, 0.1, 0.1, 0.0, 0.1, 0.1, 0.0, 0.2, 0.0, 0.2, 0.1, 0.1, 0.1, 0.2, 0.0, 0.3, 0.0, 0.3, 0.1, 0.2, 0.1, 0.3, 0.0, 0.4, 0.0, 0.4, 0.1, 0.3, 0.1, 0.4, 0.0, 0.5, 0.0, 0.5, 0.1, 0.4, 0.1, 0.5, 0.0, 0.6, 0.0, 0.6, 0.1, 0.5, 0.1, 0.6, 0.0, 0.7, 0.0, 0.7, 0.1, 0.6, 0.1, 0.7, 0.0, 0.8, 0.0, 0.8, 0.1, 0.7, 0.1, 0.8, 0.0, 0.9, 0.0, 0.9, 0.1, 0.8, 0.1, 0.9, 0.0, 1.0, 0.0, 1.0, 0.1, 0.9, 0.1, 0.9, 0.1, 1.0, 0.1, 1.0, 0.2, 0.9, 0.2, 0.9, 0.2, 1.0, 0.2, 1.0, 0.3, 0.9, 0.3, 0.9, 0.3, 1.0, 0.3, 1.0, 0.4, 0.9, 0.4, 0.9, 0.4, 1.0, 0.4, 1.0, 0.5, 0.9, 0.5, 0.9, 0.5, 1.0, 0.5, 1.0, 0.6, 0.9, 0.6, 0.9, 0.6, 1.0, 0.6, 1.0, 0.7, 0.9, 0.7, 0.9, 0.7, 1.0, 0.7, 1.0, 0.8, 0.9, 0.8, 0.9, 0.8, 1.0, 0.8, 1.0, 0.9, 0.9, 0.9, 0.9, 0.9, 1.0, 0.9, 1.0, 1.0, 0.9, 1.0, 0.8, 0.9, 0.9, 0.9, 0.9, 1.0, 0.8, 1.0, 0.7, 0.9, 0.8, 0.9, 0.8, 1.0, 0.7, 1.0, 0.6, 0.9, 0.7, 0.9, 0.7, 1.0, 0.6, 1.0, 0.5, 0.9, 0.6, 0.9, 0.6, 1.0, 0.5, 1.0, 0.4, 0.9, 0.5, 0.9, 0.5, 1.0, 0.4, 1.0, 0.3, 0.9, 0.4, 0.9, 0.4, 1.0, 0.3, 1.0, 0.2, 0.9, 0.3, 0.9, 0.3, 1.0, 0.2, 1.0, 0.1, 0.9, 0.2, 0.9, 0.2, 1.0, 0.1, 1.0, 0.0, 0.9, 0.1, 0.9, 0.1, 1.0, 0.0, 1.0, 0.0, 0.8, 0.1, 0.8, 0.1, 0.9, 0.0, 0.9, 0.0, 0.7, 0.1, 0.7, 0.1, 0.8, 0.0, 0.8, 0.1, 0.7, 0.2, 0.7, 0.2, 0.8, 0.1, 0.8, 0.1, 0.8, 0.2, 0.8, 0.2, 0.9, 0.1, 0.9, 0.2, 0.7, 0.3, 0.7, 0.3, 0.8, 0.2, 0.8, 0.2, 0.8, 0.3, 0.8, 0.3, 0.9, 0.2, 0.9, 0.3, 0.7, 0.4, 0.7, 0.4, 0.8, 0.3, 0.8, 0.3, 0.8, 0.4, 0.8, 0.4, 0.9, 0.3, 0.9, 0.4, 0.7, 0.5, 0.7, 0.5, 0.8, 0.4, 0.8, 0.4, 0.8, 0.5, 0.8, 0.5, 0.9, 0.4, 0.9, 0.5, 0.7, 0.6, 0.7, 0.6, 0.8, 0.5, 0.8, 0.5, 0.8, 0.6, 0.8, 0.6, 0.9, 0.5, 0.9, 0.6, 0.7, 0.7, 0.7, 0.7, 0.8, 0.6, 0.8, 0.6, 0.8, 0.7, 0.8, 0.7, 0.9, 0.6, 0.9, 0.7, 0.7, 0.8, 0.7, 0.8, 0.8, 0.7, 0.8, 0.7, 0.8, 0.8, 0.8, 0.8, 0.9, 0.7, 0.9, 0.8, 0.7, 0.9, 0.7, 0.9, 0.8, 0.8, 0.8, 0.8, 0.8, 0.9, 0.8, 0.9, 0.9, 0.8, 0.9, 0.8, 0.6, 0.9, 0.6, 0.9, 0.7, 0.8, 0.7, 0.7, 0.6, 0.8, 0.6, 0.8, 0.7, 0.7, 0.7, 0.8, 0.5, 0.9, 0.5, 0.9, 0.6, 0.8, 0.6, 0.7, 0.5, 0.8, 0.5, 0.8, 0.6, 0.7, 0.6, 0.6, 0.5, 0.7, 0.5, 0.7, 0.6, 0.6, 0.6, 0.6, 0.6, 0.7, 0.6, 0.7, 0.7, 0.6, 0.7, 0.5, 0.5, 0.6, 0.5, 0.6, 0.6, 0.5, 0.6, 0.5, 0.6, 0.6, 0.6, 0.6, 0.7, 0.5, 0.7, 0.4, 0.5, 0.5, 0.5, 0.5, 0.6, 0.4, 0.6, 0.4, 0.6, 0.5, 0.6, 0.5, 0.7, 0.4, 0.7, 0.3, 0.5, 0.4, 0.5, 0.4, 0.6, 0.3, 0.6, 0.3, 0.6, 0.4, 0.6, 0.4, 0.7, 0.3, 0.7, 0.2, 0.5, 0.3, 0.5, 0.3, 0.6, 0.2, 0.6, 0.2, 0.6, 0.3, 0.6, 0.3, 0.7, 0.2, 0.7, 0.1, 0.5, 0.2, 0.5, 0.2, 0.6, 0.1, 0.6, 0.1, 0.6, 0.2, 0.6, 0.2, 0.7, 0.1, 0.7, 0.0, 0.5, 0.1, 0.5, 0.1, 0.6, 0.0, 0.6, 0.0, 0.6, 0.1, 0.6, 0.1, 0.7, 0.0, 0.7, 0.0, 0.4, 0.1, 0.4, 0.1, 0.5, 0.0, 0.5, 0.0, 0.3, 0.1, 0.3, 0.1, 0.4, 0.0, 0.4, 0.1, 0.3, 0.2, 0.3, 0.2, 0.4, 0.1, 0.4, 0.1, 0.4, 0.2, 0.4, 0.2, 0.5, 0.1, 0.5, 0.2, 0.3, 0.3, 0.3, 0.3, 0.4, 0.2, 0.4, 0.2, 0.4, 0.3, 0.4, 0.3, 0.5, 0.2, 0.5, 0.3, 0.3, 0.4, 0.3, 0.4, 0.4, 0.3, 0.4, 0.3, 0.4, 0.4, 0.4, 0.4, 0.5, 0.3, 0.5, 0.4, 0.3, 0.5, 0.3, 0.5, 0.4, 0.4, 0.4, 0.4, 0.4, 0.5, 0.4, 0.5, 0.5, 0.4, 0.5, 0.5, 0.3, 0.6, 0.3, 0.6, 0.4, 0.5, 0.4, 0.5, 0.4, 0.6, 0.4, 0.6, 0.5, 0.5, 0.5, 0.6, 0.3, 0.7, 0.3, 0.7, 0.4, 0.6, 0.4, 0.6, 0.4, 0.7, 0.4, 0.7, 0.5, 0.6, 0.5, 0.7, 0.3, 0.8, 0.3, 0.8, 0.4, 0.7, 0.4, 0.7, 0.4, 0.8, 0.4, 0.8, 0.5, 0.7, 0.5, 0.8, 0.3, 0.9, 0.3, 0.9, 0.4, 0.8, 0.4, 0.8, 0.4, 0.9, 0.4, 0.9, 0.5, 0.8, 0.5, 0.8, 0.2, 0.9, 0.2, 0.9, 0.3, 0.8, 0.3, 0.7, 0.2, 0.8, 0.2, 0.8, 0.3, 0.7, 0.3, 0.8, 0.1, 0.9, 0.1, 0.9, 0.2, 0.8, 0.2, 0.7, 0.1, 0.8, 0.1, 0.8, 0.2, 0.7, 0.2, 0.6, 0.1, 0.7, 0.1, 0.7, 0.2, 0.6, 0.2, 0.6, 0.2, 0.7, 0.2, 0.7, 0.3, 0.6, 0.3, 0.5, 0.1, 0.6, 0.1, 0.6, 0.2, 0.5, 0.2, 0.5, 0.2, 0.6, 0.2, 0.6, 0.3, 0.5, 0.3, 0.4, 0.1, 0.5, 0.1, 0.5, 0.2, 0.4, 0.2, 0.4, 0.2, 0.5, 0.2, 0.5, 0.3, 0.4, 0.3, 0.3, 0.1, 0.4, 0.1, 0.4, 0.2, 0.3, 0.2, 0.3, 0.2, 0.4, 0.2, 0.4, 0.3, 0.3, 0.3, 0.2, 0.1, 0.3, 0.1, 0.3, 0.2, 0.2, 0.2, 0.2, 0.2, 0.3, 0.2, 0.3, 0.3, 0.2, 0.3, 0.1, 0.1, 0.2, 0.1, 0.2, 0.2, 0.1, 0.2, 0.1, 0.2, 0.2, 0.2, 0.2, 0.3, 0.1, 0.3, 0.0, 0.1, 0.1, 0.1, 0.1, 0.2, 0.0, 0.2, 0.0, 0.2, 0.1, 0.2, 0.1, 0.3, 0.0, 0.3])
me_cube_012.update()
me_cube_016 = bpy.data.meshes.new('Cube.016')
me_cube_016.from_pydata([(-0.7861, -0.9838, -0.9922), (0.8017, 0.002852, -0.9927), (-0.7857, -0.9838, -0.9988), (-6.06, -0.9418, -1.049), (-4.472, 0.04482, -1.049), (-6.059, -0.9418, -1.055), (-4.472, 0.04482, -1.056), (0.8021, 0.002848, -0.9993)], [], [(1, 4, 3, 0), (0, 2, 7, 1), (3, 5, 2, 0), (4, 6, 5, 3), (6, 7, 2, 5), (1, 7, 6, 4)])
_uv = me_cube_016.uv_layers.new(name='UVMap')
_uv.uv.foreach_set('vector', [0.125, 0.5, 0.375, 0.5, 0.375, 0.75, 0.125, 0.75, 0.375, 0.0, 0.625, 0.0, 0.625, 0.25, 0.375, 0.25, 0.375, 0.75, 0.625, 0.75, 0.625, 1.0, 0.375, 1.0, 0.375, 0.5, 0.625, 0.5, 0.625, 0.75, 0.375, 0.75, 0.625, 0.5, 0.875, 0.5, 0.875, 0.75, 0.625, 0.75, 0.375, 0.25, 0.625, 0.25, 0.625, 0.5, 0.375, 0.5])
me_cube_016.update()
me_cube_017 = bpy.data.meshes.new('Cube.017')
me_cube_017.from_pydata([(-0.7918, 0.01553, -1.01), (-0.0865, 0.4538, -1.01), (-0.7918, 0.01553, -1.02), (-2.544, 0.02948, -1.01), (-1.839, 0.4678, -1.01), (-2.544, 0.02948, -1.02), (-1.839, 0.4678, -1.02), (-0.0865, 0.4538, -1.02)], [], [(1, 4, 3, 0), (0, 2, 7, 1), (3, 5, 2, 0), (4, 6, 5, 3), (6, 7, 2, 5), (1, 7, 6, 4)])
_uv = me_cube_017.uv_layers.new(name='UVMap')
_uv.uv.foreach_set('vector', [0.125, 0.5, 0.375, 0.5, 0.375, 0.75, 0.125, 0.75, 0.375, 0.0, 0.625, 0.0, 0.625, 0.25, 0.375, 0.25, 0.375, 0.75, 0.625, 0.75, 0.625, 1.0, 0.375, 1.0, 0.375, 0.5, 0.625, 0.5, 0.625, 0.75, 0.375, 0.75, 0.625, 0.5, 0.875, 0.5, 0.875, 0.75, 0.625, 0.75, 0.375, 0.25, 0.625, 0.25, 0.625, 0.5, 0.375, 0.5])
me_cube_017.update()
me_cube_018 = bpy.data.meshes.new('Cube.018')
me_cube_018.from_pydata([(-1.0, -2.047, -4.56), (-1.0, 0.3656, -4.56), (-1.0, -2.047, 1.0), (1.0, -2.047, -4.56), (1.0, 0.3656, -4.56), (1.0, -2.047, 1.0), (1.0, 0.3656, 1.0), (-1.0, 0.3656, 1.0)], [], [(1, 4, 3, 0), (0, 2, 7, 1), (3, 5, 2, 0), (4, 6, 5, 3), (6, 7, 2, 5), (1, 7, 6, 4)])
_uv = me_cube_018.uv_layers.new(name='UVMap')
_uv.uv.foreach_set('vector', [0.125, 0.5, 0.375, 0.5, 0.375, 0.75, 0.125, 0.75, 0.375, 0.0, 0.625, 0.0, 0.625, 0.25, 0.375, 0.25, 0.375, 0.75, 0.625, 0.75, 0.625, 1.0, 0.375, 1.0, 0.375, 0.5, 0.625, 0.5, 0.625, 0.75, 0.375, 0.75, 0.625, 0.5, 0.875, 0.5, 0.875, 0.75, 0.625, 0.75, 0.375, 0.25, 0.625, 0.25, 0.625, 0.5, 0.375, 0.5])
me_cube_018.update()
me_cube_020 = bpy.data.meshes.new('Cube.020')
me_cube_020.from_pydata([(3.356, -1.983, -4.492), (0.1527, 0.3401, -4.542), (3.304, -1.983, 1.068), (5.281, -1.873, -4.461), (2.078, 0.45, -4.512), (5.23, -1.873, 1.098), (2.027, 0.45, 1.048), (0.1012, 0.3401, 1.017)], [], [(1, 4, 3, 0), (0, 2, 7, 1), (3, 5, 2, 0), (4, 6, 5, 3), (6, 7, 2, 5), (1, 7, 6, 4)])
_uv = me_cube_020.uv_layers.new(name='UVMap')
_uv.uv.foreach_set('vector', [0.125, 0.5, 0.375, 0.5, 0.375, 0.75, 0.125, 0.75, 0.375, 0.0, 0.625, 0.0, 0.625, 0.25, 0.375, 0.25, 0.375, 0.75, 0.625, 0.75, 0.625, 1.0, 0.375, 1.0, 0.375, 0.5, 0.625, 0.5, 0.625, 0.75, 0.375, 0.75, 0.625, 0.5, 0.875, 0.5, 0.875, 0.75, 0.625, 0.75, 0.375, 0.25, 0.625, 0.25, 0.625, 0.5, 0.375, 0.5])
me_cube_020.update()
me_cube_021 = bpy.data.meshes.new('Cube.021')
me_cube_021.from_pydata([(0.7126, -2.055, 1.027), (-0.4383, -0.3503, 1.013), (3.304, -1.983, 1.068), (2.153, -0.2778, 1.054)], [], [(0, 2, 3, 1)])
_uv = me_cube_021.uv_layers.new(name='UVMap')
_uv.uv.foreach_set('vector', [0.0, 0.0, 1.0, 0.0, 1.0, 1.0, 0.0, 1.0])
me_cube_021.update()
me_cube_022 = bpy.data.meshes.new('Cube.022')
me_cube_022.from_pydata([(1.643, -0.7609, -1.467), (-0.9284, 1.104, -1.508), (1.62, -0.7609, 1.041), (3.568, -0.651, -1.437), (0.997, 1.214, -1.477), (3.545, -0.651, 1.072), (0.9738, 1.214, 1.031), (-0.9517, 1.104, 1.001)], [], [(1, 4, 3, 0), (0, 2, 7, 1), (3, 5, 2, 0), (4, 6, 5, 3), (6, 7, 2, 5), (1, 7, 6, 4)])
_uv = me_cube_022.uv_layers.new(name='UVMap')
_uv.uv.foreach_set('vector', [0.125, 0.5, 0.375, 0.5, 0.375, 0.75, 0.125, 0.75, 0.375, 0.0, 0.625, 0.0, 0.625, 0.25, 0.375, 0.25, 0.375, 0.75, 0.625, 0.75, 0.625, 1.0, 0.375, 1.0, 0.375, 0.5, 0.625, 0.5, 0.625, 0.75, 0.375, 0.75, 0.625, 0.5, 0.875, 0.5, 0.875, 0.75, 0.625, 0.75, 0.375, 0.25, 0.625, 0.25, 0.625, 0.5, 0.375, 0.5])
me_cube_022.update()
me_plane_017 = bpy.data.meshes.new('Plane.017')
me_plane_017.from_pydata([(-1.0, -1.0, -5.96e-08), (1.0, -1.0, -5.96e-08), (-1.0, 1.0, -5.96e-08), (1.0, 1.0, -5.96e-08)], [], [(0, 1, 3, 2)])
_uv = me_plane_017.uv_layers.new(name='UVMap')
_uv.uv.foreach_set('vector', [0.0, 0.0, 1.0, 0.0, 1.0, 1.0, 0.0, 1.0])
me_plane_017.update()
me_plane = bpy.data.meshes.new('Plane')
me_plane.from_pydata([(-1.0, -1.0, 0.0), (1.0, -1.0, 0.0), (-1.0, 1.0, 0.0), (1.0, 1.0, 0.0)], [], [(0, 1, 3, 2)])
_uv = me_plane.uv_layers.new(name='UVMap')
_uv.uv.foreach_set('vector', [0.0, 0.0, 1.0, 0.0, 1.0, 1.0, 0.0, 1.0])
me_plane.update()
me_plane_019 = bpy.data.meshes.new('Plane.019')
me_plane_019.from_pydata([(-1.0, -1.0, -5.96e-08), (1.0, -1.0, -5.96e-08), (-1.0, 1.0, -5.96e-08), (1.0, 1.0, -5.96e-08)], [], [(0, 1, 3, 2)])
_uv = me_plane_019.uv_layers.new(name='UVMap')
_uv.uv.foreach_set('vector', [0.0, 0.0, 1.0, 0.0, 1.0, 1.0, 0.0, 1.0])
me_plane_019.update()
me_plane_020 = bpy.data.meshes.new('Plane.020')
me_plane_020.from_pydata([(-1.0, -1.0, 0.0), (1.0, -1.0, 0.0), (-1.0, 1.0, 0.0), (1.0, 1.0, 0.0)], [], [(0, 1, 3, 2)])
_uv = me_plane_020.uv_layers.new(name='UVMap')
_uv.uv.foreach_set('vector', [0.0, 0.0, 1.0, 0.0, 1.0, 1.0, 0.0, 1.0])
me_plane_020.update()

# ---- objects
ob_x = bpy.data.objects.new('Центральный блок летательного опа', me_cube_002)
ob_x_1 = bpy.data.objects.new('передний блок', me_cube_003)
ob_x_2 = bpy.data.objects.new('нос', me_cylinder_002)
ob_x_3 = bpy.data.objects.new('Верхняя правая рама ', me_cube_004)
ob_x_4 = bpy.data.objects.new('нижняя правая рама', me_cube_005)
ob_x_5 = bpy.data.objects.new('верхняя левая рама', me_cube_006)
ob_x_6 = bpy.data.objects.new('левая нижняя рама', me_cube_007)
ob_x_7 = bpy.data.objects.new('верхняя рама', me_cube_008)
ob_x_8 = bpy.data.objects.new('переднее лобовое стекло ', me_plane_001)
ob_x_9 = bpy.data.objects.new('верхнее стекло', me_plane_002)
ob_x_10 = bpy.data.objects.new('верхняя центральная рама', me_cube_015)
ob_x_11 = bpy.data.objects.new('Нижняя часть хвоста', me_cube_019)
ob_x_12 = bpy.data.objects.new('Верхняя часть хвоста правая дальн', me_cube_011)
ob_x_13 = bpy.data.objects.new('Ось для пропелль', me_cylinder_001)
ob_x_14 = bpy.data.objects.new('Хвостовое крыло', me_cube_013)
ob_x_15 = bpy.data.objects.new('задняя верхняя лопасть', me_plane_004)
ob_x_16 = bpy.data.objects.new('правая верхний лопасть', me_plane_006)
ob_x_17 = bpy.data.objects.new('левая верхний лопасть', me_plane_007)
ob_x_18 = bpy.data.objects.new(' нижняя лопасть', me_plane_008)
ob_x_19 = bpy.data.objects.new('левая нижняя лопасть', me_plane_009)
ob_x_20 = bpy.data.objects.new('правая нижняя лопасть', me_plane_010)
ob_x_21 = bpy.data.objects.new('Крылья', me_cube_014)
ob_x_22 = bpy.data.objects.new('Левый конец крыла', me_cylinder_003)
ob_x_23 = bpy.data.objects.new('правый конец крыла', me_cylinder_004)
ob_x_24 = bpy.data.objects.new('Левая турбина', me_cylinder_005)
ob_x_25 = bpy.data.objects.new('Правая турбина', me_cylinder_007)
ob_x_26 = bpy.data.objects.new('Нижняя часть хвоста правая', me_cube_001)
ob_x_27 = bpy.data.objects.new('Нижняя часть хвоста маленинькая п', me_cube_012)
ob_x_28 = bpy.data.objects.new('Нижняя часть хвоста большая панел', me_cube_016)
ob_x_29 = bpy.data.objects.new('Нижняя часть хвоста малая панель', me_cube_017)
ob_x_30 = bpy.data.objects.new('Верхняя часть хвоста правая', me_cube_018)
ob_x_31 = bpy.data.objects.new('Верхняя часть хвоста левая', me_cube_020)
ob_x_32 = bpy.data.objects.new('Верхняя часть хвоста панель', me_cube_021)
ob_x_33 = bpy.data.objects.new('Верхняя часть хвоста левая дальня', me_cube_022)
ob_x_34 = bpy.data.objects.new('левое стекло малое', me_plane_017)
ob_x_35 = bpy.data.objects.new('Левое стекло', me_plane)
ob_x_36 = bpy.data.objects.new('правое стекло малое', me_plane_019)
ob_x_37 = bpy.data.objects.new('правое стекло', me_plane_020)

# ---- transforms, parenting, visibility, modifiers, constraints
ob_x.location = (0.0, -1.028, 0.0)
ob_x.scale = (0.8069, 1.483, 1.0)
ob_x.color = (0.07227, 0.07227, 0.07227, 1.0)
ob_x_1.parent = ob_x
ob_x_1.matrix_parent_inverse = Matrix(((1.239, -0.0, -0.0, -0.0), (-0.0, 0.6744, 0.0, 0.6931), (-0.0, -0.0, 1.0, -0.0), (-0.0, 0.0, -0.0, 1.0)))
ob_x_1.location = (-2.405e-08, -3.5, -0.4339)
ob_x_1.scale = (0.8069, 1.0, 0.5661)
ob_x_1.color = (0.07227, 0.07227, 0.07227, 1.0)
ob_x_2.parent = ob_x_1
ob_x_2.matrix_parent_inverse = Matrix(((1.239, -0.0, 0.0, 2.98e-08), (-0.0, 1.0, -0.0, 3.5), (-0.0, -0.0, 1.767, 0.7666), (-0.0, 0.0, -0.0, 1.0)))
ob_x_2.location = (6.012e-09, -4.456, -0.4329)
ob_x_2.rotation_euler = (-0.0, 1.571, -0.0)
ob_x_2.scale = (0.5783, 0.5, 0.8723)
ob_x_2.color = (0.1651, 0.1651, 0.1651, 1.0)
ob_x_3.parent = ob_x_1
ob_x_3.matrix_parent_inverse = Matrix(((1.239, -0.0, 0.0, 2.98e-08), (-0.0, 1.0, -0.0, 3.5), (-0.0, -0.0, 1.767, 0.7666), (-0.0, 0.0, -0.0, 1.0)))
ob_x_3.location = (-0.7783, -3.204, 0.8862)
ob_x_3.rotation_euler = (-6.264, -0.0, 0.0)
ob_x_3.scale = (-0.02861, 0.7064, 0.09999)
ob_x_3.color = (0.07227, 0.07227, 0.07227, 1.0)
ob_x_4.parent = ob_x_1
ob_x_4.matrix_parent_inverse = Matrix(((1.239, -0.0, 0.0, 2.98e-08), (-0.0, 1.0, -0.0, 3.5), (-0.0, -0.0, 1.767, 0.7666), (-0.0, 0.0, -0.0, 1.0)))
ob_x_4.location = (-0.7783, -4.184, 0.3125)
ob_x_4.rotation_euler = (-8.385, -0.0, 0.0)
ob_x_4.scale = (-0.02861, 0.7064, 0.09999)
ob_x_4.color = (0.07227, 0.07227, 0.07227, 1.0)
ob_x_5.parent = ob_x_1
ob_x_5.matrix_parent_inverse = Matrix(((1.239, -0.0, 0.0, 2.98e-08), (-0.0, 1.0, -0.0, 3.5), (-0.0, -0.0, 1.767, 0.7666), (-0.0, 0.0, -0.0, 1.0)))
ob_x_5.location = (0.7783, -3.204, 0.8862)
ob_x_5.rotation_euler = (-6.264, -0.0, 0.0)
ob_x_5.scale = (-0.02861, 0.7064, 0.09999)
ob_x_5.color = (0.07227, 0.07227, 0.07227, 1.0)
ob_x_6.parent = ob_x_1
ob_x_6.matrix_parent_inverse = Matrix(((1.239, -0.0, 0.0, 2.98e-08), (-0.0, 1.0, -0.0, 3.5), (-0.0, -0.0, 1.767, 0.7666), (-0.0, 0.0, -0.0, 1.0)))
ob_x_6.location = (0.7783, -4.184, 0.3125)
ob_x_6.rotation_euler = (-8.385, -0.0, 0.0)
ob_x_6.scale = (-0.02861, 0.7064, 0.09999)
ob_x_6.color = (0.07227, 0.07227, 0.07227, 1.0)
ob_x_7.parent = ob_x_1
ob_x_7.matrix_parent_inverse = Matrix(((1.239, -0.0, 0.0, 2.98e-08), (-0.0, 1.0, -0.0, 3.5), (-0.0, -0.0, 1.767, 0.7666), (-0.0, 0.0, -0.0, 1.0)))
ob_x_7.location = (-0.0003383, -3.884, 0.9424)
ob_x_7.rotation_euler = (0.0, -0.0, -1.571)
ob_x_7.scale = (-0.02861, 0.75, 0.02999)
ob_x_7.color = (0.07227, 0.07227, 0.07227, 1.0)
ob_x_8.parent = ob_x_1
ob_x_8.matrix_parent_inverse = Matrix(((1.239, -0.0, 0.0, 2.98e-08), (-0.0, 1.0, -0.0, 3.5), (-0.0, -0.0, 1.767, 0.7666), (-0.0, 0.0, -0.0, 1.0)))
ob_x_8.location = (-0.0003383, -4.288, 0.2629)
ob_x_8.rotation_euler = (-8.378, 0.0, 0.0)
ob_x_8.scale = (0.75, 0.75, 0.0)
ob_x_8.color = (0.07036, 0.227, 0.2462, 1.0)
ob_x_9.parent = ob_x_1
ob_x_9.matrix_parent_inverse = Matrix(((1.239, -0.0, 0.0, 2.98e-08), (-0.0, 1.0, -0.0, 3.5), (-0.0, -0.0, 1.767, 0.7666), (-0.0, 0.0, -0.0, 1.0)))
ob_x_9.location = (-0.0003383, -3.154, 0.9404)
ob_x_9.rotation_euler = (-6.264, 0.0, 0.0)
ob_x_9.scale = (0.75, 0.71, 0.0)
ob_x_9.color = (0.07036, 0.227, 0.2462, 1.0)
ob_x_10.parent = ob_x_1
ob_x_10.matrix_parent_inverse = Matrix(((1.239, -0.0, 0.0, 2.98e-08), (-0.0, 1.0, -0.0, 3.5), (-0.0, -0.0, 1.767, 0.7666), (-0.0, 0.0, -0.0, 1.0)))
ob_x_10.location = (0.0, -3.18, 0.94)
ob_x_10.rotation_euler = (0.0, 1.571, 0.0)
ob_x_10.scale = (-0.025, 0.68, 0.05)
ob_x_10.color = (0.07227, 0.07227, 0.07227, 1.0)
ob_x_11.parent = ob_x
ob_x_11.matrix_parent_inverse = Matrix(((1.239, -0.0, -0.0, -0.0), (-0.0, 0.6744, 0.0, 0.6931), (-0.0, -0.0, 1.0, -0.0), (-0.0, 0.0, -0.0, 1.0)))
ob_x_11.location = (0.3307, 2.832, 0.04769)
ob_x_11.rotation_euler = (0.2341, -0.0, 0.1223)
ob_x_11.scale = (0.1825, 2.595, 0.4583)
ob_x_11.color = (0.07227, 0.07227, 0.07227, 1.0)
ob_x_12.parent = ob_x
ob_x_12.matrix_parent_inverse = Matrix(((1.239, -0.0, -0.0, -0.0), (-0.0, 0.6744, 0.0, 0.6931), (-0.0, -0.0, 1.0, -0.0), (-0.0, 0.0, -0.0, 1.0)))
ob_x_12.location = (-0.2037, 2.966, 0.6888)
ob_x_12.rotation_euler = (-0.04389, 0.006052, -0.1369)
ob_x_12.scale = (0.2566, 1.261, 0.1966)
ob_x_12.color = (0.07227, 0.07227, 0.07227, 1.0)
ob_x_13.parent = ob_x
ob_x_13.matrix_parent_inverse = Matrix(((1.239, -0.0, -0.0, -0.0), (-0.0, 0.6744, 0.0, 0.6931), (-0.0, -0.0, 1.0, -0.0), (-0.0, 0.0, -0.0, 1.0)))
ob_x_13.location = (0.0, -1.19, 1.7)
ob_x_13.rotation_euler = (0.03491, 0.0, 0.0)
ob_x_13.scale = (-0.06809, -0.06809, 1.61)
ob_x_13.color = (0.3162, 0.3162, 0.3162, 1.0)
ob_x_14.parent = ob_x_11
ob_x_14.matrix_parent_inverse = Matrix(((5.439, 0.6688, 0.0, -3.693), (-0.04575, 0.3721, 0.08939, -1.043), (0.06177, -0.5024, 2.123, 1.301), (-0.0, 0.0, -0.0, 1.0)))
ob_x_14.location = (0.0, 5.25, 0.99)
ob_x_14.scale = (0.2165, 0.3986, -0.8164)
ob_x_14.color = (0.1651, 0.1651, 0.1651, 1.0)
ob_x_15.parent = ob_x_13
ob_x_15.matrix_parent_inverse = Matrix(((-14.69, -0.0, 0.0, 0.0), (-0.0, -14.68, -0.5125, -16.59), (-0.0, -0.02167, 0.6206, -1.081), (0.0, 0.0, -0.0, 1.0)))
ob_x_15.location = (0.0, 1.085, 2.98)
ob_x_15.rotation_euler = (-0.03491, 0.0, 0.0)
ob_x_15.scale = (0.25, 2.3, 1.0)
ob_x_15.color = (0.305, 0.305, 0.305, 1.0)
ob_x_16.parent = ob_x_13
ob_x_16.matrix_parent_inverse = Matrix(((-14.69, -0.0, 0.0, 0.0), (-0.0, -14.68, -0.5125, -16.59), (-0.0, -0.02167, 0.6206, -1.081), (0.0, 0.0, -0.0, 1.0)))
ob_x_16.location = (-1.896, -2.583, 2.98)
ob_x_16.rotation_euler = (-0.03491, 0.0, 2.182)
ob_x_16.scale = (0.25, 2.3, 1.0)
ob_x_16.color = (0.305, 0.305, 0.305, 1.0)
ob_x_17.parent = ob_x_13
ob_x_17.matrix_parent_inverse = Matrix(((-14.69, -0.0, 0.0, 0.0), (-0.0, -14.68, -0.5125, -16.59), (-0.0, -0.02167, 0.6206, -1.081), (0.0, 0.0, -0.0, 1.0)))
ob_x_17.location = (1.896, -2.583, 2.98)
ob_x_17.rotation_euler = (-0.03491, 0.0, -2.182)
ob_x_17.scale = (0.25, 2.3, 1.0)
ob_x_17.color = (0.305, 0.305, 0.305, 1.0)
ob_x_18.parent = ob_x_13
ob_x_18.matrix_parent_inverse = Matrix(((-14.69, -0.0, 0.0, 0.0), (-0.0, -14.68, -0.5125, -16.59), (-0.0, -0.02167, 0.6206, -1.081), (0.0, 0.0, -0.0, 1.0)))
ob_x_18.location = (-0.01192, -3.525, 1.658)
ob_x_18.rotation_euler = (-0.03491, -0.0, -3.142)
ob_x_18.scale = (0.25, 2.3, 1.0)
ob_x_18.color = (0.305, 0.305, 0.305, 1.0)
ob_x_19.parent = ob_x_13
ob_x_19.matrix_parent_inverse = Matrix(((-14.69, -0.0, 0.0, 0.0), (-0.0, -14.68, -0.5125, -16.59), (-0.0, -0.02167, 0.6206, -1.081), (0.0, 0.0, -0.0, 1.0)))
ob_x_19.location = (1.902, 0.1344, 1.658)
ob_x_19.rotation_euler = (-0.03491, -0.0, -0.9648)
ob_x_19.scale = (0.25, 2.3, 1.0)
ob_x_19.color = (0.305, 0.305, 0.305, 1.0)
ob_x_20.parent = ob_x_13
ob_x_20.matrix_parent_inverse = Matrix(((-14.69, -0.0, 0.0, 0.0), (-0.0, -14.68, -0.5125, -16.59), (-0.0, -0.02167, 0.6206, -1.081), (0.0, 0.0, -0.0, 1.0)))
ob_x_20.location = (-1.89, 0.1528, 1.658)
ob_x_20.rotation_euler = (-0.03491, 0.0, -5.328)
ob_x_20.scale = (0.25, 2.3, 1.0)
ob_x_20.color = (0.305, 0.305, 0.305, 1.0)
ob_x_21.parent = ob_x
ob_x_21.matrix_parent_inverse = Matrix(((1.239, -0.0, -0.0, -0.0), (-0.0, 0.6744, 0.0, 0.6931), (-0.0, -0.0, 1.0, -0.0), (-0.0, 0.0, -0.0, 1.0)))
ob_x_21.location = (0.0, -0.6708, 0.0)
ob_x_21.scale = (3.588, 1.055, 0.1083)
ob_x_21.color = (0.07227, 0.07227, 0.07227, 1.0)
ob_x_22.parent = ob_x_21
ob_x_22.matrix_parent_inverse = Matrix(((0.2787, -0.0, -0.0, -0.0), (-0.0, 0.8402, 0.0, 0.4548), (-0.0, -0.0, 9.231, -0.0), (-0.0, 0.0, -0.0, 1.0)))
ob_x_22.location = (3.616, -0.8076, 0.0)
ob_x_22.rotation_euler = (1.571, 0.0, 0.0)
ob_x_22.scale = (1.0, 1.17, 1.55)
ob_x_22.color = (0.1651, 0.1651, 0.1651, 1.0)
ob_x_23.parent = ob_x_21
ob_x_23.matrix_parent_inverse = Matrix(((0.2787, -0.0, -0.0, -0.0), (-0.0, 0.8402, 0.0, 0.4548), (-0.0, -0.0, 9.231, -0.0), (-0.0, 0.0, -0.0, 1.0)))
ob_x_23.location = (-3.616, -0.8076, 0.0)
ob_x_23.rotation_euler = (1.571, 0.0, 0.0)
ob_x_23.scale = (1.0, 1.17, 1.55)
ob_x_23.color = (0.1651, 0.1651, 0.1651, 1.0)
ob_x_24.parent = ob_x
ob_x_24.matrix_parent_inverse = Matrix(((1.239, -0.0, -0.0, -0.0), (-0.0, 0.6744, 0.0, 0.6931), (-0.0, -0.0, 1.0, -0.0), (-0.0, 0.0, -0.0, 1.0)))
ob_x_24.location = (0.7781, -0.774, 0.6396)
ob_x_24.rotation_euler = (1.571, 0.0, 0.0)
ob_x_24.scale = (0.6961, 0.6961, 1.235)
ob_x_24.color = (0.1651, 0.1651, 0.1651, 1.0)
ob_x_25.parent = ob_x
ob_x_25.matrix_parent_inverse = Matrix(((1.239, -0.0, -0.0, -0.0), (-0.0, 0.6744, 0.0, 0.6931), (-0.0, -0.0, 1.0, -0.0), (-0.0, 0.0, -0.0, 1.0)))
ob_x_25.location = (-0.7781, -0.774, 0.6396)
ob_x_25.rotation_euler = (1.571, 0.0, 0.0)
ob_x_25.scale = (0.6961, 0.6961, 1.235)
ob_x_25.color = (0.1651, 0.1651, 0.1651, 1.0)
ob_x_26.parent = ob_x
ob_x_26.matrix_parent_inverse = Matrix(((1.239, -0.0, -0.0, -0.0), (-0.0, 0.6744, 0.0, 0.6931), (-0.0, -0.0, 1.0, -0.0), (-0.0, 0.0, -0.0, 1.0)))
ob_x_26.location = (0.3307, 2.832, 0.04769)
ob_x_26.rotation_euler = (0.2341, -0.0, 0.1223)
ob_x_26.scale = (0.1825, 2.595, 0.4583)
ob_x_26.color = (0.07227, 0.07227, 0.07227, 1.0)
ob_x_27.parent = ob_x
ob_x_27.matrix_parent_inverse = Matrix(((1.239, -0.0, -0.0, -0.0), (-0.0, 0.6744, 0.0, 0.6931), (-0.0, -0.0, 1.0, -0.0), (-0.0, 0.0, -0.0, 1.0)))
ob_x_27.location = (0.3307, 2.832, 0.04769)
ob_x_27.rotation_euler = (0.2341, -0.0, 0.1223)
ob_x_27.scale = (0.1825, 2.595, 0.4583)
ob_x_27.color = (0.07227, 0.07227, 0.07227, 1.0)
ob_x_28.parent = ob_x
ob_x_28.matrix_parent_inverse = Matrix(((1.239, -0.0, -0.0, -0.0), (-0.0, 0.6744, 0.0, 0.6931), (-0.0, -0.0, 1.0, -0.0), (-0.0, 0.0, -0.0, 1.0)))
ob_x_28.location = (0.3307, 2.832, 0.04769)
ob_x_28.rotation_euler = (0.2341, -0.0, 0.1223)
ob_x_28.scale = (0.1825, 2.595, 0.4583)
ob_x_28.color = (0.07227, 0.07227, 0.07227, 1.0)
ob_x_29.parent = ob_x
ob_x_29.matrix_parent_inverse = Matrix(((1.239, -0.0, -0.0, -0.0), (-0.0, 0.6744, 0.0, 0.6931), (-0.0, -0.0, 1.0, -0.0), (-0.0, 0.0, -0.0, 1.0)))
ob_x_29.location = (0.3307, 2.832, 0.04769)
ob_x_29.rotation_euler = (0.2341, -0.0, 0.1223)
ob_x_29.scale = (0.1825, 2.595, 0.4583)
ob_x_29.color = (0.07227, 0.07227, 0.07227, 1.0)
ob_x_30.parent = ob_x
ob_x_30.matrix_parent_inverse = Matrix(((1.239, -0.0, -0.0, -0.0), (-0.0, 0.6744, 0.0, 0.6931), (-0.0, -0.0, 1.0, -0.0), (-0.0, 0.0, -0.0, 1.0)))
ob_x_30.location = (-0.2037, 2.966, 0.6888)
ob_x_30.rotation_euler = (-0.04389, 0.006052, -0.1369)
ob_x_30.scale = (0.2566, 1.261, 0.1966)
ob_x_30.color = (0.07227, 0.07227, 0.07227, 1.0)
ob_x_31.parent = ob_x
ob_x_31.matrix_parent_inverse = Matrix(((1.239, -0.0, -0.0, -0.0), (-0.0, 0.6744, 0.0, 0.6931), (-0.0, -0.0, 1.0, -0.0), (-0.0, 0.0, -0.0, 1.0)))
ob_x_31.location = (-0.2037, 2.966, 0.6888)
ob_x_31.rotation_euler = (-0.04389, 0.006052, -0.1369)
ob_x_31.scale = (0.2566, 1.261, 0.1966)
ob_x_31.color = (0.07227, 0.07227, 0.07227, 1.0)
ob_x_32.parent = ob_x
ob_x_32.matrix_parent_inverse = Matrix(((1.239, -0.0, -0.0, -0.0), (-0.0, 0.6744, 0.0, 0.6931), (-0.0, -0.0, 1.0, -0.0), (-0.0, 0.0, -0.0, 1.0)))
ob_x_32.location = (-0.2037, 2.966, 0.6888)
ob_x_32.rotation_euler = (-0.04389, 0.006052, -0.1369)
ob_x_32.scale = (0.2566, 1.261, 0.1966)
ob_x_32.color = (0.07227, 0.07227, 0.07227, 1.0)
ob_x_33.parent = ob_x
ob_x_33.matrix_parent_inverse = Matrix(((1.239, -0.0, -0.0, -0.0), (-0.0, 0.6744, 0.0, 0.6931), (-0.0, -0.0, 1.0, -0.0), (-0.0, 0.0, -0.0, 1.0)))
ob_x_33.location = (-0.2037, 2.966, 0.6888)
ob_x_33.rotation_euler = (-0.04389, 0.006052, -0.1369)
ob_x_33.scale = (0.2566, 1.261, 0.1966)
ob_x_33.color = (0.07227, 0.07227, 0.07227, 1.0)
ob_x_34.parent = ob_x_35
ob_x_34.matrix_parent_inverse = Matrix(((5.847e-08, -1.338, 3.838e-22, -4.319), (-1.018e-07, -4.449e-15, -2.328, 0.9055), (-2.328, -1.018e-07, 1.018e-07, 1.783), (0.0, 0.0, 0.0, 1.0)))
ob_x_34.location = (0.7697, -3.988, 0.3535)
ob_x_34.rotation_euler = (1.571, 2.583, 4.712)
ob_x_34.scale = (0.1524, 0.3071, 0.0)
ob_x_34.color = (0.07036, 0.227, 0.2462, 1.0)
ob_x_35.parent = ob_x_1
ob_x_35.matrix_parent_inverse = Matrix(((1.239, -0.0, 0.0, 2.98e-08), (-0.0, 1.0, -0.0, 3.5), (-0.0, -0.0, 1.767, 0.7666), (-0.0, 0.0, -0.0, 1.0)))
ob_x_35.location = (0.7656, -3.229, 0.3889)
ob_x_35.rotation_euler = (1.571, -0.0, 1.571)
ob_x_35.scale = (-0.7476, -0.4295, -0.4295)
ob_x_35.color = (0.07036, 0.227, 0.2462, 1.0)
ob_x_36.parent = ob_x_37
ob_x_36.matrix_parent_inverse = Matrix(((5.847e-08, -1.338, 3.838e-22, -4.319), (-1.018e-07, -4.449e-15, -2.328, 0.9055), (-2.328, -1.018e-07, 1.018e-07, 1.783), (0.0, 0.0, 0.0, 1.0)))
ob_x_36.location = (0.7697, -3.988, 0.3535)
ob_x_36.rotation_euler = (1.571, 2.583, 4.712)
ob_x_36.scale = (0.1524, 0.3071, 0.0)
ob_x_36.color = (0.07036, 0.227, 0.2462, 1.0)
ob_x_37.parent = ob_x_1
ob_x_37.matrix_parent_inverse = Matrix(((1.239, -0.0, 0.0, 2.98e-08), (-0.0, 1.0, -0.0, 3.5), (-0.0, -0.0, 1.767, 0.7666), (-0.0, 0.0, -0.0, 1.0)))
ob_x_37.location = (-0.7683, -3.229, 0.3889)
ob_x_37.rotation_euler = (1.571, -0.0, 1.571)
ob_x_37.scale = (-0.7476, -0.4295, -0.4295)
ob_x_37.color = (0.07036, 0.227, 0.2462, 1.0)

# ---- collection membership
scene.collection.objects.link(ob_x)
scene.collection.objects.link(ob_x_1)
scene.collection.objects.link(ob_x_2)
scene.collection.objects.link(ob_x_3)
scene.collection.objects.link(ob_x_4)
scene.collection.objects.link(ob_x_5)
scene.collection.objects.link(ob_x_6)
scene.collection.objects.link(ob_x_7)
scene.collection.objects.link(ob_x_8)
scene.collection.objects.link(ob_x_9)
scene.collection.objects.link(ob_x_10)
scene.collection.objects.link(ob_x_11)
scene.collection.objects.link(ob_x_12)
scene.collection.objects.link(ob_x_13)
scene.collection.objects.link(ob_x_14)
scene.collection.objects.link(ob_x_15)
scene.collection.objects.link(ob_x_16)
scene.collection.objects.link(ob_x_17)
scene.collection.objects.link(ob_x_18)
scene.collection.objects.link(ob_x_19)
scene.collection.objects.link(ob_x_20)
scene.collection.objects.link(ob_x_21)
scene.collection.objects.link(ob_x_22)
scene.collection.objects.link(ob_x_23)
scene.collection.objects.link(ob_x_24)
scene.collection.objects.link(ob_x_25)
scene.collection.objects.link(ob_x_26)
scene.collection.objects.link(ob_x_27)
scene.collection.objects.link(ob_x_28)
scene.collection.objects.link(ob_x_29)
scene.collection.objects.link(ob_x_30)
scene.collection.objects.link(ob_x_31)
scene.collection.objects.link(ob_x_32)
scene.collection.objects.link(ob_x_33)
scene.collection.objects.link(ob_x_34)
scene.collection.objects.link(ob_x_35)
scene.collection.objects.link(ob_x_36)
scene.collection.objects.link(ob_x_37)

# ---- scene / render settings (as saved in the file)
scene.frame_start = 1; scene.frame_end = 250; scene.frame_set(1)
scene.render.engine = 'BLENDER_EEVEE_NEXT'
scene.render.bake_bias = 0.0
scene.render.bake_samples = 0
scene.cycles.sampling_pattern = 'TABULATED_SOBOL'
scene.eevee.use_volume_custom_range = False
bpy.context.view_layer.update()

# ---- added for rendering (the .blend has no active camera and no usable light): camera, sun
cam_auto = bpy.data.cameras.new('AutoCamera')
cam_auto.lens = 50.0
cam_auto.sensor_width = 36.0
cam_auto.clip_end = 1000.0
ob_auto_camera = bpy.data.objects.new('AutoCamera', cam_auto)
scene.collection.objects.link(ob_auto_camera)
ob_auto_camera.location = (13.4796, -16.256, 11.9251)
ob_auto_camera.rotation_euler = (1.09748, -7.21219e-08, 0.694738)
scene.camera = ob_auto_camera
light_auto_sun = bpy.data.lights.new('AutoSun', 'SUN')
light_auto_sun.energy = 3.0
light_auto_sun.angle = 0.0523599
ob_auto_sun = bpy.data.objects.new('AutoSun', light_auto_sun)
scene.collection.objects.link(ob_auto_sun)
ob_auto_sun.rotation_euler = (0.872665, 0.174533, 0.523599)
bpy.context.view_layer.update()
